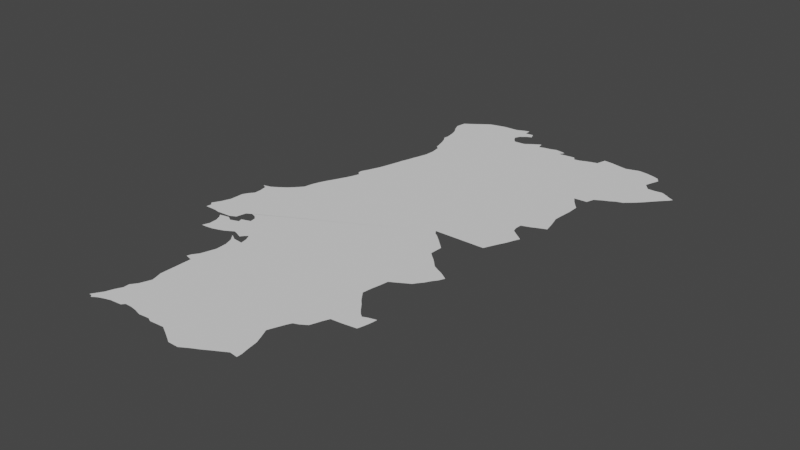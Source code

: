 # Source: portugal.blend  (saved by Blender 3.6.14; exported with 4.5.12 LTS)
import bpy
from mathutils import Matrix  # noqa: F401  (used for matrix-valued properties, if any)

bpy.ops.wm.read_factory_settings(use_empty=True)
scene = bpy.context.scene
scene.name = 'Scene'

# ---- collections
col_collection = bpy.data.collections.new('Collection'); scene.collection.children.link(col_collection)

# ---- node groups
ng_auto_smooth = bpy.data.node_groups.new('Auto Smooth', 'GeometryNodeTree')
_s = ng_auto_smooth.interface.new_socket(name='Geometry', in_out='OUTPUT', socket_type='NodeSocketGeometry')
_s = ng_auto_smooth.interface.new_socket(name='Geometry', in_out='INPUT', socket_type='NodeSocketGeometry')
_s = ng_auto_smooth.interface.new_socket(name='Angle', in_out='INPUT', socket_type='NodeSocketFloat')
_s.subtype = 'ANGLE'
_s.min_value = 0.0
_s.max_value = 3.142
ng_auto_smooth.is_modifier = True
_N = ng_auto_smooth.nodes; _L = ng_auto_smooth.links
n0 = _N.new('NodeGroupOutput'); n0.name = 'Group Output'; n0.location = (480, -100)
n1 = _N.new('NodeGroupInput'); n1.name = 'Group Input'; n1.location = (-420, -300)
n2 = _N.new('NodeGroupInput'); n2.name = 'Group Input.001'; n2.location = (-60, -100)
n3 = _N.new('GeometryNodeSetShadeSmooth'); n3.name = 'Set Shade Smooth'; n3.location = (120, -100)
n3.domain = 'EDGE'
n4 = _N.new('GeometryNodeSetShadeSmooth'); n4.name = 'Set Shade Smooth.001'; n4.location = (300, -100)
n5 = _N.new('GeometryNodeInputMeshEdgeAngle'); n5.name = 'Edge Angle'; n5.location = (-420, -220)
n6 = _N.new('GeometryNodeInputEdgeSmooth'); n6.name = 'Is Edge Smooth'; n6.location = (-60, -160)
n7 = _N.new('GeometryNodeInputShadeSmooth'); n7.name = 'Is Face Smooth'; n7.location = (-240, -340)
n8 = _N.new('FunctionNodeBooleanMath'); n8.name = 'Boolean Math'; n8.location = (-60, -220)
n9 = _N.new('FunctionNodeCompare'); n9.name = 'Compare'; n9.location = (-240, -180)
n9.operation = 'LESS_EQUAL'
_L.new(n5.outputs[0], n9.inputs[0])
_L.new(n4.outputs[0], n0.inputs[0])
_L.new(n1.outputs[1], n9.inputs[1])
_L.new(n9.outputs[0], n8.inputs[0])
_L.new(n7.outputs[0], n8.inputs[1])
_L.new(n2.outputs[0], n3.inputs[0])
_L.new(n6.outputs[0], n3.inputs[1])
_L.new(n3.outputs[0], n4.inputs[0])
_L.new(n8.outputs[0], n3.inputs[2])
n0.is_active_output = True

# ---- world
world_world = bpy.data.worlds.new('World'); scene.world = world_world
world_world.use_nodes = True; world_world.node_tree.nodes.clear()
_N = world_world.node_tree.nodes; _L = world_world.node_tree.links
n0 = _N.new('ShaderNodeOutputWorld'); n0.name = 'World Output'; n0.location = (300, 300)
n1 = _N.new('ShaderNodeBackground'); n1.name = 'Background'; n1.location = (10, 300)
n1.inputs[0].default_value = (0.05088, 0.05088, 0.05088, 1.0)
_L.new(n1.outputs[0], n0.inputs[0])
n0.is_active_output = True
world_world.color = (0.05088, 0.05088, 0.05088)
world_world.use_sun_shadow = False
world_world.sun_shadow_jitter_overblur = 0.0

# ---- meshes
me_mesh = bpy.data.meshes.new('Mesh')
me_mesh.from_pydata([(-7.442, 37.41, 0.0), (-7.507, 37.57, 0.0), (-7.422, 37.75, 0.0), (-7.298, 37.82, 0.0), (-7.243, 37.98, 0.0), (-6.992, 38.02, 0.0), (-6.935, 38.22, 0.0), (-7.086, 38.17, 0.0), (-7.314, 38.45, 0.0), (-7.266, 38.71, 0.0), (-7.082, 38.82, 0.0), (-6.931, 39.05, 0.0), (-7.133, 39.16, 0.0), (-7.31, 39.34, 0.0), (-7.293, 39.46, 0.0), (-7.528, 39.66, 0.0), (-7.017, 39.67, 0.0), (-6.857, 40.02, 0.0), (-7.002, 40.12, 0.0), (-7.013, 40.22, 0.0), (-6.779, 40.33, 0.0), (-6.835, 40.57, 0.0), (-6.803, 40.85, 0.0), (-6.942, 41.03, 0.0), (-6.809, 41.03, 0.0), (-6.769, 41.13, 0.0), (-6.501, 41.26, 0.0), (-6.195, 41.59, 0.0), (-6.376, 41.68, 0.0), (-6.499, 41.65, 0.0), (-6.56, 41.73, 0.0), (-6.512, 41.88, 0.0), (-6.549, 41.94, 0.0), (-6.775, 41.99, 0.0), (-6.928, 41.95, 0.0), (-7.175, 41.99, 0.0), (-7.2, 41.88, 0.0), (-7.418, 41.81, 0.0), (-7.449, 41.86, 0.0), (-7.613, 41.83, 0.0), (-7.582, 41.88, 0.0), (-7.693, 41.91, 0.0), (-7.878, 41.85, 0.0), (-7.89, 41.93, 0.0), (-8.044, 41.82, 0.0), (-8.152, 41.81, 0.0), (-8.213, 41.9, 0.0), (-8.177, 41.96, 0.0), (-8.08, 42.02, 0.0), (-8.101, 42.09, 0.0), (-8.187, 42.07, 0.0), (-8.187, 42.15, 0.0), (-8.322, 42.09, 0.0), (-8.463, 42.08, 0.0), (-8.625, 42.05, 0.0), (-8.877, 41.86, 0.0), (-8.881, 41.76, 0.0), (-8.847, 41.68, 0.0), (-8.824, 41.67, 0.0), (-8.823, 41.62, 0.0), (-8.808, 41.61, 0.0), (-8.789, 41.52, 0.0), (-8.792, 41.5, 0.0), (-8.775, 41.47, 0.0), (-8.792, 41.41, 0.0), (-8.743, 41.33, 0.0), (-8.724, 41.25, 0.0), (-8.711, 41.19, 0.0), (-8.669, 41.14, 0.0), (-8.658, 41.06, 0.0), (-8.643, 41.02, 0.0), (-8.735, 40.7, 0.0), (-8.756, 40.65, 0.0), (-8.749, 40.64, 0.0), (-8.801, 40.46, 0.0), (-8.862, 40.28, 0.0), (-8.912, 40.18, 0.0), (-8.862, 40.14, 0.0), (-8.919, 39.99, 0.0), (-9.03, 39.77, 0.0), (-9.087, 39.6, 0.0), (-9.069, 39.6, 0.0), (-9.15, 39.51, 0.0), (-9.316, 39.38, 0.0), (-9.405, 39.37, 0.0), (-9.362, 39.34, 0.0), (-9.345, 39.28, 0.0), (-9.343, 39.21, 0.0), (-9.418, 39.08, 0.0), (-9.422, 38.96, 0.0), (-9.45, 38.87, 0.0), (-9.501, 38.78, 0.0), (-9.47, 38.74, 0.0), (-9.486, 38.71, 0.0), (-9.451, 38.69, 0.0), (-9.389, 38.7, 0.0), (-9.325, 38.67, 0.0), (-9.284, 38.7, 0.0), (-9.194, 38.69, 0.0), (-9.114, 38.72, 0.0), (-9.088, 38.75, 0.0), (-9.086, 38.82, 0.0), (-9.011, 38.86, 0.0), (-8.941, 38.81, 0.0), (-8.929, 38.76, 0.0), (-9.047, 38.72, 0.0), (-9.044, 38.69, 0.0), (-8.997, 38.68, 0.0), (-9.067, 38.68, 0.0), (-9.099, 38.65, 0.0), (-9.163, 38.68, 0.0), (-9.261, 38.67, 0.0), (-9.217, 38.62, 0.0), (-9.186, 38.52, 0.0), (-9.223, 38.42, 0.0), (-9.193, 38.41, 0.0), (-8.994, 38.46, 0.0), (-8.899, 38.52, 0.0), (-8.786, 38.47, 0.0), (-8.732, 38.54, 0.0), (-8.693, 38.42, 0.0), (-8.778, 38.42, 0.0), (-8.873, 38.48, 0.0), (-8.79, 38.36, 0.0), (-8.774, 38.24, 0.0), (-8.817, 38.07, 0.0), (-8.896, 37.95, 0.0), (-8.803, 37.92, 0.0), (-8.81, 37.75, 0.0), (-8.817, 37.6, 0.0), (-8.779, 37.52, 0.0), (-8.833, 37.36, 0.0), (-8.879, 37.32, 0.0), (-8.862, 37.27, 0.0), (-8.909, 37.19, 0.0), (-8.902, 37.17, 0.0), (-8.987, 37.05, 0.0), (-8.987, 37.02, 0.0), (-8.961, 37.03, 0.0), (-8.942, 37.0, 0.0), (-8.869, 37.05, 0.0), (-8.757, 37.08, 0.0), (-8.659, 37.08, 0.0), (-8.621, 37.13, 0.0), (-8.514, 37.11, 0.0), (-8.434, 37.08, 0.0), (-8.359, 37.1, 0.0), (-8.298, 37.07, 0.0), (-8.191, 37.09, 0.0), (-8.106, 37.06, 0.0), (-8.013, 37.02, 0.0), (-7.929, 36.97, 0.0), (-7.87, 36.96, 0.0), (-7.788, 37.01, 0.0), (-7.681, 37.07, 0.0), (-7.576, 37.14, 0.0), (-7.463, 37.18, 0.0), (-7.398, 37.16, 0.0)], [(0, 1), (1, 2), (2, 3), (3, 4), (4, 5), (5, 6), (6, 7), (7, 8), (8, 9), (9, 10), (10, 11), (11, 12), (12, 13), (13, 14), (14, 15), (15, 16), (16, 17), (17, 18), (18, 19), (19, 20), (20, 21), (21, 22), (22, 23), (23, 24), (24, 25), (25, 26), (26, 27), (27, 28), (28, 29), (29, 30), (30, 31), (31, 32), (32, 33), (33, 34), (34, 35), (35, 36), (36, 37), (37, 38), (38, 39), (39, 40), (40, 41), (41, 42), (42, 43), (43, 44), (44, 45), (45, 46), (46, 47), (47, 48), (48, 49), (49, 50), (50, 51), (51, 52), (52, 53), (53, 54), (54, 55), (55, 56), (56, 57), (57, 58), (58, 59), (59, 60), (60, 61), (61, 62), (62, 63), (63, 64), (64, 65), (65, 66), (66, 67), (67, 68), (68, 69), (69, 70), (70, 71), (71, 72), (72, 73), (73, 74), (74, 75), (75, 76), (76, 77), (77, 78), (78, 79), (79, 80), (80, 81), (81, 82), (82, 83), (83, 84), (84, 85), (85, 86), (86, 87), (87, 88), (88, 89), (89, 90), (90, 91), (91, 92), (92, 93), (93, 94), (94, 95), (95, 96), (96, 97), (97, 98), (98, 99), (99, 100), (100, 101), (101, 102), (102, 103), (103, 104), (104, 105), (105, 106), (106, 107), (107, 108), (108, 109), (109, 110), (110, 111), (111, 112), (112, 113), (113, 114), (114, 115), (115, 116), (116, 117), (117, 118), (118, 119), (119, 120), (120, 121), (121, 122), (122, 123), (123, 124), (124, 125), (125, 126), (126, 127), (127, 128), (128, 129), (129, 130), (130, 131), (131, 132), (132, 133), (133, 134), (134, 135), (135, 136), (136, 137), (137, 138), (138, 139), (139, 140), (140, 141), (141, 142), (142, 143), (143, 144), (144, 145), (145, 146), (146, 147), (147, 148), (148, 149), (149, 150), (150, 151), (151, 152), (152, 153), (153, 154), (154, 155), (155, 156), (156, 157)], [])
me_mesh.update()
me_mesh_001 = bpy.data.meshes.new('Mesh.001')
me_mesh_001.from_pydata([(-9.497, 38.78, 8.862e-07), (-9.474, 38.82, -3.798e-07), (-9.476, 38.7, -8.86e-08), (-9.468, 38.75, -1.55e-07), (-9.221, 38.63, -5.214e-08), (-9.217, 38.42, 1.176e-07), (-9.448, 38.87, 3.373e-08), (-9.358, 38.7, -1.025e-07), (-9.306, 38.69, -6.187e-08), (-9.246, 38.66, 2.772e-06), (-9.164, 38.7, -7.001e-08), (-9.418, 38.95, -6.685e-08), (-9.411, 39.09, -9.605e-08), (-9.384, 39.14, 1.67e-08), (-7.529, 39.67, -1.022e-07), (-9.344, 39.19, 4.673e-09), (-9.401, 39.36, -1.571e-08), (-9.357, 39.34, 1.904e-07), (-9.342, 39.26, -9.343e-08), (-9.321, 39.38, -3.302e-08), (-9.257, 39.42, -1.64e-07), (-9.188, 39.47, 1.285e-07), (-8.986, 37.03, 6.466e-08), (-8.961, 37.07, -8.209e-08), (-9.192, 38.49, 5.207e-08), (-9.197, 38.57, -8.778e-08), (-9.15, 38.68, -8.165e-08), (-9.177, 38.42, 3.555e-08), (-9.1, 38.65, -1.146e-07), (-9.099, 38.43, 7.164e-08), (-9.034, 38.45, -8.502e-08), (-8.98, 38.47, -5.679e-08), (-9.104, 38.73, -1.468e-08), (-9.082, 38.83, -1.41e-07), (-9.015, 38.68, -1.257e-07), (-9.027, 38.72, -1.428e-07), (-9.031, 38.86, -7.219e-08), (-8.978, 38.84, 1.087e-07), (-9.136, 39.52, -3.298e-08), (-9.075, 39.59, -1.938e-07), (-9.057, 39.68, -7.958e-08), (-9.033, 39.75, 6.9e-08), (-8.998, 39.83, -7.38e-08), (-8.967, 39.89, -5.354e-08), (-8.922, 37.13, -6.845e-08), (-8.94, 37.01, 1.169e-06), (-8.893, 37.04, -8.284e-08), (-8.841, 37.06, 2.448e-08), (-8.775, 37.08, -9.375e-08), (-8.893, 37.21, -3.714e-08), (-8.862, 37.27, -9.765e-08), (-8.863, 37.33, -1.337e-07), (-8.819, 37.39, 3.9e-08), (-8.809, 37.61, -3.569e-08), (-8.796, 37.45, -1.326e-08), (-8.788, 37.54, -9.621e-08), (-8.778, 37.5, 3.674e-09), (-8.803, 37.93, -9.962e-08), (-8.878, 37.95, -1.961e-07), (-8.864, 37.99, -4.747e-08), (-8.822, 38.05, -4.335e-08), (-8.797, 38.13, 1.039e-07), (-8.781, 38.31, 5.021e-09), (-8.776, 38.2, -4.833e-08), (-8.93, 38.5, 1.631e-08), (-8.894, 38.52, -3.209e-07), (-8.872, 38.47, -3.333e-08), (-8.87, 38.47, -3.333e-08), (-8.861, 38.46, 1.359e-06), (-8.807, 38.39, 1.212e-08), (-8.839, 38.5, -9.585e-08), (-8.795, 38.42, 1.673e-07), (-8.793, 38.48, 3.637e-07), (-8.77, 38.51, -9.957e-08), (-8.233, 39.11, -9.609e-08), (-8.737, 38.54, -2.028e-07), (-8.707, 38.48, -9.932e-08), (-8.935, 38.75, 7.643e-09), (-8.945, 38.81, 1.955e-08), (-8.934, 39.96, -6.755e-08), (-8.909, 40.01, -4.873e-08), (-8.881, 40.08, -9.251e-08), (-8.894, 40.17, -3.108e-07), (-8.895, 40.21, -6.683e-08), (-7.83, 41.31, -9.802e-08), (-8.862, 40.14, -1.007e-07), (-8.871, 40.26, 8.063e-08), (-8.834, 40.35, -1.502e-07), (-8.811, 40.41, -2.733e-08), (-8.796, 40.46, -8.24e-08), (-8.771, 40.55, -1.121e-07), (-8.75, 40.63, -7.713e-08), (-8.754, 40.65, -4.866e-08), (-8.747, 40.65, 1.896e-07), (-8.734, 40.69, 4.759e-08), (-8.718, 40.74, -4.436e-08), (-8.703, 40.8, -5.405e-08), (-8.662, 37.09, -1.527e-08), (-8.636, 37.12, -5.109e-08), (-8.566, 37.12, -2.25e-08), (-8.501, 37.11, -7.229e-08), (-8.686, 40.85, -4.933e-08), (-8.658, 40.95, -1.036e-07), (-8.432, 37.09, 1.119e-06), (-8.331, 37.1, -1.337e-07), (-8.296, 37.07, -5.583e-08), (-8.287, 37.08, -6.276e-08), (-8.144, 37.09, -1.084e-07), (-8.694, 38.41, -1.017e-07), (-8.958, 37.03, -1.338e-07), (-8.7, 41.18, -1.702e-07), (-8.786, 41.42, 1.119e-07), (-8.657, 41.81, -1e-07), (-8.751, 41.36, -9.811e-08), (-8.731, 41.3, -9.152e-08), (-8.714, 41.24, -2.44e-08), (-8.852, 41.7, -9.619e-08), (-8.816, 41.64, -1.033e-07), (-8.796, 41.58, -8.01e-08), (-8.779, 41.47, -6.69e-07), (-8.88, 41.77, 4.372e-07), (-8.863, 41.87, -2.163e-07), (-8.79, 41.92, -1.525e-08), (-8.722, 41.97, -5.25e-08), (-8.666, 41.15, -6.587e-08), (-8.652, 41.05, -6.883e-08), (-8.188, 42.07, -1e-07), (-8.668, 42.01, 1.536e-07), (-8.624, 42.04, -5.092e-08), (-8.549, 42.06, 6.595e-08), (-8.468, 42.08, -7.124e-08), (-8.212, 41.9, -2.137e-07), (-8.187, 41.85, -1.77e-07), (-8.188, 41.95, -6.681e-08), (-8.314, 42.09, -3.103e-08), (-8.25, 42.12, -8.524e-08), (-8.191, 42.14, -2.674e-08), (-8.07, 37.05, -9.62e-08), (-8.009, 37.35, -9.805e-08), (-8.017, 37.02, -9.996e-08), (-7.949, 36.98, -4.227e-08), (-7.272, 38.71, -9.999e-08), (-7.845, 36.98, -9.939e-08), (-7.761, 37.03, -5.533e-08), (-7.683, 37.07, -5.046e-08), (-7.616, 37.11, -8.608e-08), (-7.562, 37.14, -4.491e-09), (-7.492, 37.18, -7.69e-08), (-7.426, 37.3, -6.667e-08), (-7.411, 37.22, -5.029e-08), (-7.441, 37.4, -5.794e-08), (-7.469, 37.47, -9.683e-08), (-7.508, 37.56, -2.244e-07), (-7.489, 37.61, -3.301e-08), (-7.468, 37.66, -9.982e-08), (-7.422, 37.76, -7.817e-08), (-7.443, 37.72, -4.674e-08), (-7.502, 39.63, -9.9e-08), (-7.471, 39.61, 7.874e-08), (-7.411, 37.17, 8.351e-08), (-7.371, 37.78, -5.795e-08), (-7.309, 37.82, -6.93e-08), (-7.286, 37.88, -6.019e-08), (-7.268, 37.93, -6.955e-08), (-7.241, 37.99, 2.555e-08), (-7.128, 38.0, -1.002e-07), (-7.243, 38.35, -9.436e-08), (-7.205, 38.31, -1.509e-07), (-7.28, 38.4, -1.301e-07), (-7.316, 38.45, -1.43e-07), (-7.302, 38.55, -6.997e-08), (-7.285, 38.63, -6.74e-08), (-7.219, 38.74, -7.074e-08), (-7.151, 38.78, -1.042e-07), (-7.304, 39.32, -1.267e-07), (-7.298, 39.45, 1.714e-07), (-7.262, 39.28, -8.704e-08), (-7.226, 39.25, -8.874e-08), (-7.186, 39.21, -8.372e-08), (-7.403, 39.55, -1.121e-07), (-7.351, 39.5, 2.599e-07), (-7.018, 39.68, -1.167e-07), (-7.059, 41.06, -1e-07), (-6.994, 38.02, -1.21e-07), (-6.964, 38.14, -7.873e-08), (-6.977, 38.08, -4.016e-08), (-7.151, 38.24, 5.562e-08), (-7.116, 38.2, -1.632e-07), (-7.079, 38.17, -2.992e-07), (-7.03, 38.19, -4.202e-08), (-6.955, 38.21, 2.2e-07), (-6.937, 38.22, -8.99e-08), (-6.938, 38.22, 1.604e-07), (-7.098, 38.81, -1.249e-07), (-7.07, 38.85, -9.703e-08), (-7.037, 38.89, -9.781e-08), (-7.14, 39.16, -2.852e-08), (-7.085, 39.13, 1.385e-08), (-7.002, 38.95, -1.138e-07), (-7.021, 39.1, 2.409e-08), (-6.97, 38.99, -1.046e-07), (-6.944, 39.05, 2.88e-07), (-6.982, 39.76, 1.414e-08), (-6.954, 39.82, -1.044e-07), (-6.923, 39.88, -3.545e-08), (-6.891, 39.96, -7.741e-08), (-7.012, 40.17, -2.747e-08), (-6.999, 40.12, -5.909e-08), (-6.947, 40.08, 8.809e-09), (-7.009, 40.24, -6.537e-08), (-6.923, 40.27, -6.95e-08), (-6.9, 40.97, -1.33e-07), (-6.865, 40.02, 7.319e-08), (-6.858, 40.3, -7.849e-08), (-6.784, 40.33, 1.174e-06), (-6.802, 40.42, -2.704e-08), (-6.833, 40.6, -5.482e-08), (-6.82, 40.49, -3.407e-08), (-6.836, 40.55, 2.459e-09), (-6.819, 40.75, -1.837e-08), (-6.853, 40.91, -9.307e-08), (-6.818, 40.87, -9.006e-08), (-8.152, 41.81, -9.556e-08), (-8.125, 42.0, 2.452e-08), (-8.039, 41.82, -4.177e-08), (-7.984, 41.86, -9.574e-08), (-8.106, 42.08, 7.952e-08), (-8.081, 42.02, -7.192e-08), (-8.08, 42.02, -5.14e-08), (-7.938, 41.89, -1.028e-07), (-7.892, 41.92, -1.317e-08), (-7.875, 41.85, -1.237e-07), (-7.813, 41.87, -3.191e-08), (-7.751, 41.88, -6.009e-08), (-7.694, 41.9, -6.726e-08), (-7.694, 41.91, -4.039e-08), (-7.611, 41.89, -8.619e-08), (-7.612, 41.84, 3.219e-07), (-7.61, 41.83, -5.333e-08), (-7.609, 41.83, 2.512e-07), (-7.585, 41.88, 7.009e-09), (-7.543, 41.84, -2.951e-08), (-7.45, 41.85, 1.1e-07), (-7.42, 41.81, 2.024e-07), (-7.367, 41.82, -7.472e-08), (-7.319, 41.84, -3.924e-08), (-6.807, 41.6, -1e-07), (-7.261, 41.86, -1.869e-07), (-7.193, 41.88, -7.031e-08), (-7.178, 41.94, 2.193e-08), (-6.938, 41.03, -4.002e-07), (-7.066, 41.97, -7.795e-08), (-7.168, 41.98, 4.661e-07), (-6.968, 41.95, 7.582e-08), (-6.905, 41.94, -2.14e-08), (-6.808, 41.04, -1.932e-07), (-6.782, 41.12, -1.001e-09), (-6.714, 41.16, -7.325e-08), (-6.649, 41.19, -7.017e-08), (-6.839, 41.96, -9.825e-08), (-6.771, 41.98, 1.152e-08), (-6.683, 41.97, -1.134e-08), (-6.773, 41.99, -3.329e-08), (-6.601, 41.22, -5.874e-08), (-6.299, 41.64, -1.031e-07), (-6.539, 41.24, -4.409e-08), (-6.493, 41.28, -7.411e-08), (-6.448, 41.32, -9.903e-08), (-6.399, 41.37, -7.589e-08), (-6.565, 41.73, -1.68e-07), (-6.54, 41.7, -8.789e-08), (-6.507, 41.66, 3.361e-08), (-6.439, 41.66, -8.2e-08), (-6.601, 41.95, -9.7e-08), (-6.55, 41.78, -6.739e-08), (-6.547, 41.93, -2.022e-07), (-6.532, 41.83, -7.264e-08), (-6.514, 41.88, 3.422e-08), (-6.355, 41.42, -1.221e-07), (-6.294, 41.49, 7.618e-08), (-6.359, 41.67, -7.582e-08), (-6.266, 41.52, -7.626e-08), (-6.252, 41.61, -5.131e-08), (-6.235, 41.55, -7.448e-08), (-6.206, 41.59, 1.046e-07)], [(192, 191), (105, 106), (190, 192), (238, 239), (260, 262), (234, 235), (227, 228), (92, 93)], [(7, 3, 0), (7, 0, 1), (7, 2, 3), (10, 8, 7), (14, 11, 12), (14, 12, 13), (14, 13, 15), (19, 17, 16), (18, 17, 19), (18, 14, 15), (19, 20, 18), (28, 24, 25), (28, 25, 26), (28, 30, 29), (28, 31, 30), (9, 26, 4), (21, 18, 20), (42, 14, 41), (23, 109, 22), (46, 45, 23), (48, 47, 44), (48, 49, 50), (51, 48, 50), (138, 48, 51), (54, 138, 52), (138, 54, 56), (138, 56, 55), (138, 55, 53), (57, 58, 59), (60, 57, 59), (28, 65, 64), (70, 65, 28), (71, 69, 68), (74, 70, 34), (70, 73, 72), (74, 73, 70), (74, 78, 37), (74, 77, 78), (43, 14, 42), (14, 43, 79), (80, 14, 79), (84, 85, 82), (84, 81, 85), (86, 84, 83), (87, 84, 86), (88, 84, 87), (84, 91, 93), (94, 84, 93), (84, 90, 91), (48, 98, 97), (96, 84, 95), (101, 84, 96), (102, 84, 101), (138, 104, 103), (106, 104, 138), (108, 76, 74), (141, 108, 74), (119, 113, 111), (112, 116, 120), (84, 110, 115), (84, 125, 124), (84, 115, 114), (84, 113, 112), (130, 112, 129), (131, 132, 112), (126, 133, 131), (135, 126, 134), (135, 136, 126), (138, 137, 107), (142, 139, 138), (138, 144, 143), (138, 145, 144), (147, 146, 138), (148, 147, 138), (150, 138, 151), (138, 156, 154), (173, 141, 74), (158, 74, 157), (108, 161, 160), (168, 166, 108), (170, 169, 108), (171, 170, 108), (174, 173, 74), (176, 173, 174), (178, 173, 177), (180, 74, 179), (185, 183, 165), (186, 165, 108), (186, 108, 167), (184, 165, 189), (190, 184, 189), (199, 173, 197), (200, 198, 173), (201, 200, 199), (196, 173, 178), (202, 181, 14), (206, 14, 84), (209, 206, 84), (220, 84, 182), (212, 14, 208), (84, 213, 210), (216, 218, 84), (217, 84, 218), (222, 224, 84), (225, 84, 224), (84, 225, 229), (126, 227, 223), (230, 84, 229), (84, 231, 232), (233, 84, 232), (234, 84, 233), (236, 84, 234), (237, 84, 236), (240, 237, 236), (239, 241, 84), (241, 242, 84), (246, 84, 244), (250, 211, 182), (251, 246, 248), (249, 251, 248), (254, 246, 253), (246, 250, 182), (246, 256, 255), (246, 257, 256), (259, 246, 254), (261, 259, 260), (246, 266, 265), (272, 264, 246), (271, 272, 246), (273, 259, 261), (269, 246, 273), (274, 269, 273), (264, 272, 280), (264, 283, 281), (189, 165, 188), (239, 84, 237), (244, 84, 243), (6, 7, 1), (11, 7, 6), (14, 7, 11), (24, 28, 5), (26, 25, 4), (28, 27, 5), (28, 29, 27), (7, 32, 10), (33, 32, 7), (14, 37, 36), (14, 33, 7), (14, 36, 33), (21, 38, 18), (38, 39, 18), (39, 14, 18), (40, 14, 39), (40, 41, 14), (23, 45, 109), (44, 46, 23), (44, 47, 46), (48, 44, 49), (51, 52, 138), (57, 138, 53), (61, 57, 60), (61, 63, 57), (108, 62, 69), (71, 108, 69), (62, 108, 63), (108, 57, 63), (28, 64, 31), (34, 70, 28), (74, 75, 73), (74, 76, 75), (77, 34, 35), (14, 74, 37), (77, 74, 34), (81, 14, 80), (83, 84, 82), (84, 14, 81), (89, 84, 88), (94, 95, 84), (138, 98, 48), (138, 99, 98), (138, 100, 99), (57, 108, 138), (90, 84, 89), (100, 138, 103), (138, 107, 106), (119, 112, 113), (118, 112, 119), (112, 118, 117), (121, 112, 120), (121, 122, 112), (112, 117, 116), (122, 123, 112), (84, 124, 110), (125, 84, 102), (113, 84, 114), (123, 127, 112), (127, 128, 112), (128, 129, 112), (130, 126, 112), (131, 112, 126), (130, 134, 126), (138, 139, 137), (142, 140, 139), (138, 143, 142), (138, 146, 145), (148, 149, 147), (149, 159, 147), (150, 148, 138), (152, 151, 138), (138, 153, 152), (138, 154, 153), (108, 155, 138), (155, 156, 138), (14, 157, 74), (158, 179, 74), (108, 160, 155), (108, 162, 161), (163, 162, 108), (108, 164, 163), (165, 164, 108), (166, 167, 108), (169, 168, 108), (141, 171, 108), (173, 172, 141), (175, 174, 74), (176, 177, 173), (180, 175, 74), (182, 84, 246), (184, 185, 165), (186, 187, 165), (187, 188, 165), (194, 193, 173), (173, 195, 194), (197, 173, 196), (198, 195, 173), (199, 200, 173), (14, 203, 202), (14, 204, 203), (205, 204, 14), (206, 207, 14), (207, 208, 14), (84, 210, 209), (211, 220, 182), (212, 205, 14), (84, 214, 213), (215, 214, 84), (84, 219, 216), (217, 215, 84), (220, 219, 84), (221, 219, 220), (132, 222, 112), (222, 84, 112), (126, 223, 133), (126, 226, 227), (230, 231, 84), (242, 243, 84), (244, 245, 246), (245, 247, 246), (247, 248, 246), (249, 252, 251), (253, 246, 251), (246, 255, 250), (246, 258, 257), (259, 273, 246), (246, 263, 258), (246, 265, 263), (246, 267, 266), (264, 267, 246), (269, 270, 246), (270, 271, 246), (276, 274, 273), (275, 277, 273), (273, 277, 276), (267, 278, 268), (264, 278, 267), (264, 279, 278), (264, 281, 279), (264, 284, 283), (282, 284, 264)])
me_mesh_001.update()

# ---- objects
ob_mycurve = bpy.data.objects.new('myCurve', me_mesh)
ob_mycurve_001 = bpy.data.objects.new('myCurve.001', me_mesh_001)

# ---- transforms, parenting, visibility, modifiers, constraints
ob_mycurve.location = (0.0, 0.0, 0.0)
_m = ob_mycurve.modifiers.new('Auto Smooth', 'NODES')
_m.node_group = ng_auto_smooth
_gi = [s.identifier for s in ng_auto_smooth.interface.items_tree if s.item_type == 'SOCKET' and s.in_out == 'INPUT']
_m[_gi[1]] = 3.142  # Angle
ob_mycurve_001.location = (0.0, 0.0, 0.0)
_m = ob_mycurve_001.modifiers.new('Auto Smooth', 'NODES')
_m.node_group = ng_auto_smooth
_gi = [s.identifier for s in ng_auto_smooth.interface.items_tree if s.item_type == 'SOCKET' and s.in_out == 'INPUT']
_m[_gi[1]] = 3.142  # Angle

# ---- collection membership
scene.collection.objects.link(ob_mycurve)
scene.collection.objects.link(ob_mycurve_001)

# ---- scene / render settings (as saved in the file)
scene.frame_start = 1; scene.frame_end = 250; scene.frame_set(1)
scene.render.engine = 'BLENDER_EEVEE_NEXT'
scene.cycles.sampling_pattern = 'TABULATED_SOBOL'
scene.cycles.use_light_tree = False
scene.view_settings.view_transform = 'Filmic'
bpy.context.view_layer.update()

# ---- added for rendering (the .blend has no active camera and no usable light): camera, sun
cam_auto = bpy.data.cameras.new('AutoCamera')
cam_auto.lens = 50.0
cam_auto.sensor_width = 36.0
cam_auto.clip_end = 1000.0
ob_auto_camera = bpy.data.objects.new('AutoCamera', cam_auto)
scene.collection.objects.link(ob_auto_camera)
ob_auto_camera.location = (-2.15753, 32.7267, 4.5521)
ob_auto_camera.rotation_euler = (1.09748, -7.21219e-08, 0.694738)
scene.camera = ob_auto_camera
light_auto_sun = bpy.data.lights.new('AutoSun', 'SUN')
light_auto_sun.energy = 3.0
light_auto_sun.angle = 0.0523599
ob_auto_sun = bpy.data.objects.new('AutoSun', light_auto_sun)
scene.collection.objects.link(ob_auto_sun)
ob_auto_sun.rotation_euler = (0.872665, 0.174533, 0.523599)
bpy.context.view_layer.update()
